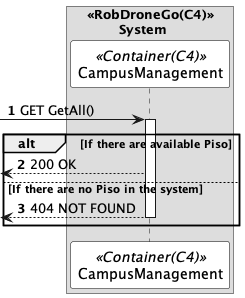

The diagram above was rendered by PlantUML. Its source (embedded in the PNG):
@startuml listPisoSD
autonumber

skinparam sequence {
ParticipantBorderColor black
ParticipantBackgroundColor white
}


box "<<RobDroneGo(C4)>>\n\tSystem"

participant CampusManagement as CM <<Container(C4)>>
end box

-> CM: GET GetAll()
activate CM

alt If there are available Piso
 <-- CM : 200 OK


else If there are no Piso in the system

 <-- CM : 404 NOT FOUND
deactivate CM


end


@enduml